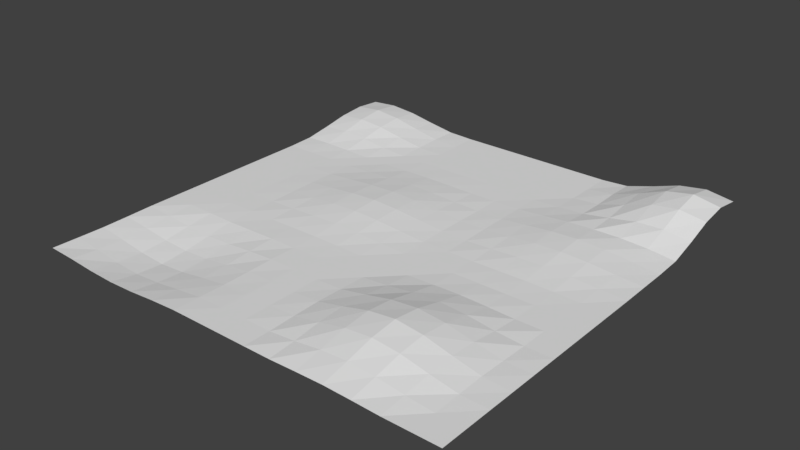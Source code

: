 # Source: theground.blend  (saved by Blender 2.78.0; exported with 4.5.12 LTS)
import bpy
from mathutils import Matrix  # noqa: F401  (used for matrix-valued properties, if any)

bpy.ops.wm.read_factory_settings(use_empty=True)
scene = bpy.context.scene
scene.name = 'Scene'

# ---- collections
col_collection_1 = bpy.data.collections.new('Collection 1'); scene.collection.children.link(col_collection_1)

# ---- world
world_world = bpy.data.worlds.new('World'); scene.world = world_world
world_world.color = (0.05088, 0.05088, 0.05088)
world_world.use_sun_shadow = False
world_world.sun_shadow_jitter_overblur = 0.0
world_world.cycles.sampling_method = 'MANUAL'

# ---- meshes
me_plane = bpy.data.meshes.new('Plane')
me_plane.from_pydata([(-1.0, -1.0, -5.347e-05), (1.0, -1.0, 0.0), (-1.0, 1.0, 0.04585), (1.0, 1.0, 0.08423), (-1.0, 0.0, 0.0), (0.0, -1.0, 0.0), (1.0, 0.0, 0.0), (0.0, 1.0, 0.0), (0.0, 0.0, 0.01024), (-1.0, -0.5, -5.347e-05), (0.5, -1.0, 0.007223), (1.0, 0.5, 0.008397), (-0.5, 1.0, 0.003643), (-1.0, 0.5, 0.003643), (-0.5, -1.0, -0.01643), (1.0, -0.5, 0.0), (0.5, 1.0, 0.006693), (0.0, 0.5, 3.333e-05), (0.0, -0.5, 0.0), (-0.5, 0.0, 0.01024), (0.5, 0.0, 0.001705), (0.5, -0.5, 0.06631), (-0.5, -0.5, -0.01643), (-0.5, 0.5, 3.333e-05), (0.5, 0.5, 0.02145), (-1.0, -0.75, -0.004305), (0.75, -1.0, 8.971e-05), (1.0, 0.75, 0.08423), (-0.75, 1.0, 0.04585), (-1.0, 0.25, 0.0), (-0.25, -1.0, -5.347e-05), (1.0, -0.25, 0.0), (0.25, 1.0, 0.0), (0.0, 0.75, 0.0), (0.0, -0.25, 3.333e-05), (-0.75, 0.0, 0.0), (0.25, 0.0, 0.0), (-1.0, -0.25, 0.0), (0.25, -1.0, 8.971e-05), (1.0, 0.25, 0.001705), (-0.25, 1.0, 0.0), (-1.0, 0.75, 0.04585), (-0.75, -1.0, -0.01643), (1.0, -0.75, 0.0), (0.75, 1.0, 0.08423), (0.0, 0.25, 0.01024), (0.0, -0.75, 0.0), (-0.25, 0.0, 0.02464), (0.75, 0.0, 0.001705), (0.5, -0.25, 0.007223), (0.5, -0.75, 0.06631), (0.25, -0.5, 0.02757), (0.75, -0.5, 0.02757), (-0.5, -0.25, 3.333e-05), (-0.5, -0.75, -0.03952), (-0.75, -0.5, -0.01643), (-0.25, -0.5, -5.347e-05), (-0.5, 0.75, 0.003643), (-0.5, 0.25, 0.01024), (-0.75, 0.5, 0.003643), (-0.25, 0.5, 0.002684), (0.5, 0.75, 0.008397), (0.5, 0.25, 0.02145), (0.25, 0.5, 0.001705), (0.75, 0.5, 0.02803), (0.75, 0.25, 0.02145), (0.25, 0.25, 0.001705), (0.25, 0.75, 0.0), (-0.25, 0.25, 0.02464), (-0.75, 0.25, 0.0), (-0.75, 0.75, 0.04585), (-0.25, -0.75, -0.004305), (-0.75, -0.75, -0.03952), (-0.75, -0.25, 0.0), (0.75, -0.75, 0.02757), (0.25, -0.75, 0.02757), (0.25, -0.25, 8.971e-05), (0.75, -0.25, 8.971e-05), (-0.25, -0.25, 0.002684), (-0.25, 0.75, 0.0), (0.75, 0.75, 0.08593), (-1.0, -0.875, -0.002571), (0.875, -1.0, 0.0), (1.0, 0.875, 0.1029), (-0.875, 1.0, 0.056), (-1.0, 0.125, 0.0), (-0.125, -1.0, 0.0), (1.0, -0.125, 0.0), (0.125, 1.0, 0.0), (0.0, 0.875, 0.0), (0.0, -0.125, 0.004068), (-0.875, 0.0, 0.0), (0.125, 0.0, 0.001603), (-1.0, -0.375, 0.0), (0.375, -1.0, 0.004314), (1.0, 0.375, 0.002854), (-0.375, 1.0, 0.0), (-1.0, 0.625, 0.02328), (-0.625, -1.0, -0.02097), (1.0, -0.625, 0.0), (0.625, 1.0, 0.04278), (0.0, 0.375, 0.004068), (0.0, -0.625, 0.0), (-0.375, 0.0, 0.02017), (0.625, 0.0, 0.002854), (0.5, -0.125, 0.0), (0.5, -0.625, 0.08103), (0.125, -0.5, 0.004314), (0.625, -0.5, 0.05429), (-0.5, -0.125, 0.004068), (-0.5, -0.625, -0.03235), (-0.875, -0.5, -0.006525), (-0.375, -0.5, -0.006525), (-0.5, 0.875, 0.0061), (-0.5, 0.375, 0.004068), (-0.875, 0.5, 0.0061), (-0.375, 0.5, 0.001603), (0.5, 0.875, 0.01121), (0.5, 0.375, 0.0262), (0.125, 0.5, 0.0), (0.625, 0.5, 0.02632), (-1.0, -0.625, -0.002571), (0.625, -1.0, 0.004314), (1.0, 0.625, 0.04281), (-0.625, 1.0, 0.02328), (-1.0, 0.375, 0.0), (-0.375, -1.0, -0.006525), (1.0, -0.375, 0.0), (0.375, 1.0, 0.0), (0.0, 0.625, 0.0), (0.0, -0.375, 0.0), (-0.625, 0.0, 0.001603), (0.375, 0.0, 3.545e-05), (-1.0, -0.125, 0.0), (0.125, -1.0, 0.0), (1.0, 0.125, 3.545e-05), (-0.125, 1.0, 0.0), (-1.0, 0.875, 0.056), (-0.875, -1.0, -0.006525), (1.0, -0.875, 0.0), (0.875, 1.0, 0.1029), (0.0, 0.125, 0.01307), (0.0, -0.875, 0.0), (-0.125, 0.0, 0.02017), (0.875, 0.0, 3.545e-05), (0.5, -0.375, 0.03518), (0.5, -0.875, 0.03518), (0.375, -0.5, 0.05429), (0.875, -0.5, 0.004314), (-0.5, -0.375, -0.002571), (-0.5, -0.875, -0.03235), (-0.625, -0.5, -0.02097), (-0.125, -0.5, 0.0), (-0.5, 0.625, 7.576e-05), (-0.5, 0.125, 0.01307), (-0.625, 0.5, 7.576e-05), (-0.125, 0.5, 0.001603), (0.5, 0.625, 0.01103), (0.5, 0.125, 0.0109), (0.375, 0.5, 0.0109), (0.875, 0.5, 0.02206), (0.75, 0.375, 0.0262), (0.75, 0.125, 0.0109), (0.625, 0.25, 0.0262), (0.875, 0.25, 0.0109), (0.25, 0.375, 0.002854), (0.25, 0.125, 3.545e-05), (0.125, 0.25, 0.001603), (0.375, 0.25, 0.0109), (0.25, 0.875, 0.0), (0.25, 0.625, 3.545e-05), (0.125, 0.75, 0.0), (0.375, 0.75, 3.545e-05), (-0.25, 0.375, 0.01307), (-0.25, 0.125, 0.03011), (-0.375, 0.25, 0.02017), (-0.125, 0.25, 0.02017), (-0.75, 0.375, 0.0), (-0.75, 0.125, 0.0), (-0.875, 0.25, 0.0), (-0.625, 0.25, 0.001603), (-0.75, 0.875, 0.056), (-0.75, 0.625, 0.02328), (-0.875, 0.75, 0.056), (-0.625, 0.75, 0.02328), (-0.25, -0.625, -0.002571), (-0.25, -0.875, -0.002571), (-0.375, -0.75, -0.02097), (-0.125, -0.75, 0.0), (-0.75, -0.625, -0.03235), (-0.75, -0.875, -0.03235), (-0.875, -0.75, -0.02097), (-0.625, -0.75, -0.04829), (-0.75, -0.125, 0.0), (-0.75, -0.375, -0.002571), (-0.875, -0.25, 0.0), (-0.625, -0.25, 0.0), (0.75, -0.625, 0.03518), (0.75, -0.875, 0.01095), (0.625, -0.75, 0.05429), (0.875, -0.75, 0.004314), (0.25, -0.625, 0.03518), (0.25, -0.875, 0.01095), (0.125, -0.75, 0.004314), (0.375, -0.75, 0.05429), (0.25, -0.125, 0.0), (0.25, -0.375, 0.01095), (0.125, -0.25, 0.0), (0.375, -0.25, 0.004314), (0.75, -0.125, 0.0), (0.75, -0.375, 0.01095), (0.625, -0.25, 0.004314), (0.875, -0.25, 0.0), (-0.25, -0.125, 0.01307), (-0.25, -0.375, 0.0), (-0.375, -0.25, 0.001603), (-0.125, -0.25, 0.001603), (-0.25, 0.875, 0.0), (-0.25, 0.625, 0.0), (-0.375, 0.75, 0.0), (-0.125, 0.75, 0.0), (0.75, 0.875, 0.1029), (0.75, 0.625, 0.05359), (0.625, 0.75, 0.04563), (0.875, 0.75, 0.1029), (0.875, 0.625, 0.0589), (0.625, 0.625, 0.03081), (0.625, 0.875, 0.05459), (-0.125, 0.625, 0.0), (-0.375, 0.625, 0.0), (-0.375, 0.875, 0.0), (-0.125, -0.375, 0.0), (-0.375, -0.375, -5.347e-05), (-0.375, -0.125, 0.01024), (0.875, -0.375, 8.971e-05), (0.625, -0.375, 0.02757), (0.625, -0.125, 0.0), (0.375, -0.375, 0.02757), (0.125, -0.375, 8.971e-05), (0.125, -0.125, 3.333e-05), (0.375, -0.875, 0.02757), (0.125, -0.875, 8.971e-05), (0.125, -0.625, 0.007223), (0.875, -0.875, 8.971e-05), (0.625, -0.875, 0.02757), (0.625, -0.625, 0.06631), (-0.625, -0.375, -0.004305), (-0.875, -0.375, -5.347e-05), (-0.875, -0.125, 0.0), (-0.625, -0.875, -0.03952), (-0.875, -0.875, -0.01643), (-0.875, -0.625, -0.01643), (-0.125, -0.875, 0.0), (-0.375, -0.875, -0.01643), (-0.375, -0.625, -0.01643), (-0.625, 0.625, 0.009246), (-0.875, 0.625, 0.02971), (-0.875, 0.875, 0.06843), (-0.625, 0.125, 0.002684), (-0.875, 0.125, 0.0), (-0.875, 0.375, 0.0), (-0.125, 0.125, 0.02464), (-0.375, 0.125, 0.02464), (-0.375, 0.375, 0.01024), (0.375, 0.625, 0.004327), (0.125, 0.625, 0.0), (0.125, 0.875, 0.0), (0.375, 0.125, 0.004327), (0.125, 0.125, 0.002684), (0.125, 0.375, 3.333e-05), (0.875, 0.125, 0.004327), (0.625, 0.125, 0.0139), (0.625, 0.375, 0.03202), (0.875, 0.375, 0.0139), (0.375, 0.375, 0.0139), (0.375, 0.875, 0.0), (-0.125, 0.375, 0.01024), (-0.625, 0.375, 3.333e-05), (-0.625, 0.875, 0.02971), (-0.125, -0.625, 0.0), (-0.625, -0.625, -0.03952), (-0.625, -0.125, 3.333e-05), (0.875, -0.625, 0.007223), (0.375, -0.625, 0.06631), (0.375, -0.125, 0.0), (0.875, -0.125, 0.0), (-0.125, -0.125, 0.01024), (-0.125, 0.875, 0.0), (0.875, 0.875, 0.1257)], [], [(288, 83, 3, 140), (287, 89, 7, 136), (286, 90, 8, 143), (285, 87, 6, 144), (284, 105, 20, 132), (283, 106, 21, 147), (282, 99, 15, 148), (281, 109, 19, 131), (280, 110, 22, 151), (279, 102, 18, 152), (278, 113, 12, 124), (277, 114, 23, 155), (276, 101, 17, 156), (275, 117, 16, 128), (274, 118, 24, 159), (273, 95, 11, 160), (272, 161, 64, 120), (271, 162, 65, 163), (270, 135, 39, 164), (269, 165, 63, 119), (268, 166, 66, 167), (267, 158, 62, 168), (266, 169, 32, 88), (265, 170, 67, 171), (264, 157, 61, 172), (263, 173, 60, 116), (262, 174, 68, 175), (261, 141, 45, 176), (260, 177, 59, 115), (259, 178, 69, 179), (258, 154, 58, 180), (257, 181, 28, 84), (256, 182, 70, 183), (255, 153, 57, 184), (254, 185, 56, 112), (253, 186, 71, 187), (252, 142, 46, 188), (251, 189, 55, 111), (250, 190, 72, 191), (249, 150, 54, 192), (248, 193, 35, 91), (247, 194, 73, 195), (246, 149, 53, 196), (245, 197, 52, 108), (244, 198, 74, 199), (243, 139, 43, 200), (242, 201, 51, 107), (241, 202, 75, 203), (240, 146, 50, 204), (239, 205, 36, 92), (238, 206, 76, 207), (237, 145, 49, 208), (236, 209, 48, 104), (235, 210, 77, 211), (234, 127, 31, 212), (233, 213, 47, 103), (232, 214, 78, 215), (231, 130, 34, 216), (230, 217, 40, 96), (229, 218, 79, 219), (228, 129, 33, 220), (227, 221, 44, 100), (226, 222, 80, 223), (225, 123, 27, 224), (222, 225, 224, 80), (64, 160, 225, 222), (160, 11, 123, 225), (157, 226, 223, 61), (24, 120, 226, 157), (120, 64, 222, 226), (117, 227, 100, 16), (61, 223, 227, 117), (223, 80, 221, 227), (218, 228, 220, 79), (60, 156, 228, 218), (156, 17, 129, 228), (153, 229, 219, 57), (23, 116, 229, 153), (116, 60, 218, 229), (113, 230, 96, 12), (57, 219, 230, 113), (219, 79, 217, 230), (214, 231, 216, 78), (56, 152, 231, 214), (152, 18, 130, 231), (149, 232, 215, 53), (22, 112, 232, 149), (112, 56, 214, 232), (109, 233, 103, 19), (53, 215, 233, 109), (215, 78, 213, 233), (210, 234, 212, 77), (52, 148, 234, 210), (148, 15, 127, 234), (145, 235, 211, 49), (21, 108, 235, 145), (108, 52, 210, 235), (105, 236, 104, 20), (49, 211, 236, 105), (211, 77, 209, 236), (206, 237, 208, 76), (51, 147, 237, 206), (147, 21, 145, 237), (130, 238, 207, 34), (18, 107, 238, 130), (107, 51, 206, 238), (90, 239, 92, 8), (34, 207, 239, 90), (207, 76, 205, 239), (202, 240, 204, 75), (38, 94, 240, 202), (94, 10, 146, 240), (142, 241, 203, 46), (5, 134, 241, 142), (134, 38, 202, 241), (102, 242, 107, 18), (46, 203, 242, 102), (203, 75, 201, 242), (198, 243, 200, 74), (26, 82, 243, 198), (82, 1, 139, 243), (146, 244, 199, 50), (10, 122, 244, 146), (122, 26, 198, 244), (106, 245, 108, 21), (50, 199, 245, 106), (199, 74, 197, 245), (194, 246, 196, 73), (55, 151, 246, 194), (151, 22, 149, 246), (93, 247, 195, 37), (9, 111, 247, 93), (111, 55, 194, 247), (133, 248, 91, 4), (37, 195, 248, 133), (195, 73, 193, 248), (190, 249, 192, 72), (42, 98, 249, 190), (98, 14, 150, 249), (81, 250, 191, 25), (0, 138, 250, 81), (138, 42, 190, 250), (121, 251, 111, 9), (25, 191, 251, 121), (191, 72, 189, 251), (186, 252, 188, 71), (30, 86, 252, 186), (86, 5, 142, 252), (150, 253, 187, 54), (14, 126, 253, 150), (126, 30, 186, 253), (110, 254, 112, 22), (54, 187, 254, 110), (187, 71, 185, 254), (182, 255, 184, 70), (59, 155, 255, 182), (155, 23, 153, 255), (97, 256, 183, 41), (13, 115, 256, 97), (115, 59, 182, 256), (137, 257, 84, 2), (41, 183, 257, 137), (183, 70, 181, 257), (178, 258, 180, 69), (35, 131, 258, 178), (131, 19, 154, 258), (85, 259, 179, 29), (4, 91, 259, 85), (91, 35, 178, 259), (125, 260, 115, 13), (29, 179, 260, 125), (179, 69, 177, 260), (174, 261, 176, 68), (47, 143, 261, 174), (143, 8, 141, 261), (154, 262, 175, 58), (19, 103, 262, 154), (103, 47, 174, 262), (114, 263, 116, 23), (58, 175, 263, 114), (175, 68, 173, 263), (170, 264, 172, 67), (63, 159, 264, 170), (159, 24, 157, 264), (129, 265, 171, 33), (17, 119, 265, 129), (119, 63, 170, 265), (89, 266, 88, 7), (33, 171, 266, 89), (171, 67, 169, 266), (166, 267, 168, 66), (36, 132, 267, 166), (132, 20, 158, 267), (141, 268, 167, 45), (8, 92, 268, 141), (92, 36, 166, 268), (101, 269, 119, 17), (45, 167, 269, 101), (167, 66, 165, 269), (162, 270, 164, 65), (48, 144, 270, 162), (144, 6, 135, 270), (158, 271, 163, 62), (20, 104, 271, 158), (104, 48, 162, 271), (118, 272, 120, 24), (62, 163, 272, 118), (163, 65, 161, 272), (161, 273, 160, 64), (65, 164, 273, 161), (164, 39, 95, 273), (165, 274, 159, 63), (66, 168, 274, 165), (168, 62, 118, 274), (169, 275, 128, 32), (67, 172, 275, 169), (172, 61, 117, 275), (173, 276, 156, 60), (68, 176, 276, 173), (176, 45, 101, 276), (177, 277, 155, 59), (69, 180, 277, 177), (180, 58, 114, 277), (181, 278, 124, 28), (70, 184, 278, 181), (184, 57, 113, 278), (185, 279, 152, 56), (71, 188, 279, 185), (188, 46, 102, 279), (189, 280, 151, 55), (72, 192, 280, 189), (192, 54, 110, 280), (193, 281, 131, 35), (73, 196, 281, 193), (196, 53, 109, 281), (197, 282, 148, 52), (74, 200, 282, 197), (200, 43, 99, 282), (201, 283, 147, 51), (75, 204, 283, 201), (204, 50, 106, 283), (205, 284, 132, 36), (76, 208, 284, 205), (208, 49, 105, 284), (209, 285, 144, 48), (77, 212, 285, 209), (212, 31, 87, 285), (213, 286, 143, 47), (78, 216, 286, 213), (216, 34, 90, 286), (217, 287, 136, 40), (79, 220, 287, 217), (220, 33, 89, 287), (221, 288, 140, 44), (80, 224, 288, 221), (224, 27, 83, 288)])
_uv = me_plane.uv_layers.new(name='UVMap')
_uv.uv.foreach_set('vector', [0.06239, 0.06233, 0.0, 0.06246, 7.18e-05, 0.0001067, 0.06248, 0.0, 0.5627, 0.063, 0.5002, 0.06301, 0.5002, 0.0005462, 0.5627, 0.0005428, 0.5626, 0.5626, 0.5002, 0.5627, 0.5001, 0.5002, 0.5626, 0.5001, 0.06285, 0.5627, 0.0003717, 0.5627, 0.0003735, 0.5003, 0.06285, 0.5002, 0.3128, 0.5627, 0.2503, 0.5627, 0.2503, 0.5002, 0.3128, 0.5002, 0.3125, 0.8122, 0.25, 0.8121, 0.25, 0.7497, 0.3125, 0.7498, 0.06281, 0.8125, 0.0003644, 0.8125, 0.0003663, 0.7501, 0.06283, 0.7501, 0.8126, 0.5627, 0.7501, 0.5626, 0.7501, 0.5002, 0.8126, 0.5002, 0.8127, 0.8127, 0.7502, 0.8127, 0.7501, 0.7501, 0.8126, 0.7502, 0.5627, 0.8125, 0.5002, 0.8125, 0.5002, 0.7501, 0.5627, 0.7501, 0.8125, 0.06282, 0.7501, 0.06296, 0.7501, 0.0005125, 0.8125, 0.0004002, 0.8126, 0.3128, 0.7501, 0.3128, 0.7501, 0.2504, 0.8126, 0.2504, 0.5626, 0.3128, 0.5002, 0.3128, 0.5002, 0.2504, 0.5627, 0.2504, 0.3128, 0.06302, 0.2502, 0.06296, 0.2503, 0.0005227, 0.3128, 0.0005564, 0.3127, 0.3128, 0.2502, 0.3127, 0.2502, 0.2503, 0.3127, 0.2503, 0.0628, 0.3128, 0.0003683, 0.3129, 0.0003492, 0.2504, 0.06277, 0.2503, 0.1877, 0.3127, 0.1252, 0.3127, 0.1252, 0.2502, 0.1877, 0.2503, 0.1878, 0.4377, 0.1253, 0.4377, 0.1252, 0.3752, 0.1877, 0.3752, 0.06284, 0.4378, 0.0003752, 0.4378, 0.0003707, 0.3753, 0.06281, 0.3753, 0.4377, 0.3128, 0.3752, 0.3128, 0.3752, 0.2504, 0.4377, 0.2504, 0.4377, 0.4378, 0.3752, 0.4378, 0.3752, 0.3753, 0.4377, 0.3753, 0.3127, 0.4378, 0.2502, 0.4377, 0.2502, 0.3752, 0.3127, 0.3753, 0.4377, 0.06301, 0.3752, 0.06301, 0.3752, 0.000553, 0.4377, 0.0005496, 0.4377, 0.1879, 0.3752, 0.1879, 0.3752, 0.1255, 0.4377, 0.1255, 0.3127, 0.1879, 0.2502, 0.1879, 0.2503, 0.1254, 0.3128, 0.1255, 0.6876, 0.3128, 0.6251, 0.3128, 0.6251, 0.2504, 0.6876, 0.2504, 0.6875, 0.4376, 0.625, 0.4376, 0.625, 0.3752, 0.6875, 0.3752, 0.5626, 0.4376, 0.5001, 0.4377, 0.5001, 0.3752, 0.5626, 0.3752, 0.9375, 0.3128, 0.875, 0.3128, 0.875, 0.2503, 0.9375, 0.2503, 0.9375, 0.4377, 0.875, 0.4377, 0.875, 0.3753, 0.9375, 0.3753, 0.8126, 0.4377, 0.75, 0.4377, 0.7501, 0.3752, 0.8126, 0.3753, 0.9373, 0.0626, 0.8748, 0.06268, 0.8749, 0.0002719, 0.9373, 0.0002123, 0.9374, 0.1877, 0.875, 0.1878, 0.8749, 0.1252, 0.9373, 0.1251, 0.8125, 0.1879, 0.7501, 0.1879, 0.7501, 0.1254, 0.8125, 0.1253, 0.6877, 0.8126, 0.6251, 0.8125, 0.6251, 0.7501, 0.6876, 0.7501, 0.6877, 0.9375, 0.6251, 0.9374, 0.6251, 0.875, 0.6877, 0.8751, 0.5626, 0.9374, 0.5002, 0.9374, 0.5002, 0.875, 0.5626, 0.875, 0.9376, 0.8126, 0.8752, 0.8127, 0.8751, 0.7501, 0.9375, 0.7501, 0.9376, 0.9375, 0.8752, 0.9376, 0.8752, 0.8752, 0.9376, 0.8751, 0.8127, 0.9376, 0.7502, 0.9376, 0.7502, 0.8752, 0.8127, 0.8752, 0.9375, 0.5627, 0.875, 0.5627, 0.875, 0.5002, 0.9375, 0.5002, 0.9375, 0.6876, 0.875, 0.6876, 0.875, 0.6251, 0.9375, 0.6251, 0.8126, 0.6876, 0.7501, 0.6876, 0.7501, 0.6251, 0.8126, 0.6251, 0.1875, 0.8122, 0.1252, 0.8123, 0.1252, 0.7499, 0.1876, 0.7498, 0.1877, 0.9373, 0.1253, 0.9374, 0.1252, 0.8748, 0.1876, 0.8747, 0.06284, 0.9375, 0.0003607, 0.9375, 0.0003626, 0.875, 0.06282, 0.875, 0.4377, 0.8125, 0.3751, 0.8123, 0.3751, 0.7499, 0.4377, 0.75, 0.4377, 0.9374, 0.3752, 0.9374, 0.3751, 0.8748, 0.4377, 0.875, 0.3126, 0.9373, 0.2501, 0.9373, 0.25, 0.8746, 0.3125, 0.8747, 0.4377, 0.5627, 0.3752, 0.5627, 0.3752, 0.5002, 0.4377, 0.5002, 0.4377, 0.6876, 0.3752, 0.6875, 0.3752, 0.6251, 0.4377, 0.6251, 0.3126, 0.6875, 0.2501, 0.6874, 0.2502, 0.6251, 0.3127, 0.6251, 0.1878, 0.5627, 0.1253, 0.5627, 0.1253, 0.5002, 0.1878, 0.5002, 0.1877, 0.6875, 0.1253, 0.6876, 0.1253, 0.6252, 0.1878, 0.6251, 0.06284, 0.6876, 0.0003681, 0.6876, 0.0003699, 0.6252, 0.06285, 0.6252, 0.6876, 0.5626, 0.6251, 0.5626, 0.625, 0.5001, 0.6875, 0.5001, 0.6876, 0.6876, 0.6251, 0.6876, 0.6251, 0.6251, 0.6876, 0.6251, 0.5627, 0.6876, 0.5002, 0.6876, 0.5002, 0.6251, 0.5627, 0.6251, 0.6876, 0.063, 0.6251, 0.063, 0.6252, 0.0005395, 0.6876, 0.000536, 0.6876, 0.1879, 0.6251, 0.1879, 0.6251, 0.1255, 0.6876, 0.1255, 0.5627, 0.1879, 0.5002, 0.1879, 0.5002, 0.1255, 0.5627, 0.1255, 0.1876, 0.06272, 0.125, 0.06246, 0.125, 0.0001001, 0.1877, 0.0003262, 0.1877, 0.1878, 0.1251, 0.1876, 0.125, 0.125, 0.1876, 0.1252, 0.06264, 0.1876, 0.0002219, 0.1877, 6.816e-05, 0.125, 0.06247, 0.1249, 0.1251, 0.1876, 0.06264, 0.1876, 0.06247, 0.1249, 0.125, 0.125, 0.1252, 0.2502, 0.06277, 0.2503, 0.06264, 0.1876, 0.1251, 0.1876, 0.06277, 0.2503, 0.0003492, 0.2504, 0.0002219, 0.1877, 0.06264, 0.1876, 0.2502, 0.1879, 0.1877, 0.1878, 0.1876, 0.1252, 0.2503, 0.1254, 0.2502, 0.2503, 0.1877, 0.2503, 0.1877, 0.1878, 0.2502, 0.1879, 0.1877, 0.2503, 0.1252, 0.2502, 0.1251, 0.1876, 0.1877, 0.1878, 0.2502, 0.06296, 0.1876, 0.06272, 0.1877, 0.0003262, 0.2503, 0.0005227, 0.2503, 0.1254, 0.1876, 0.1252, 0.1876, 0.06272, 0.2502, 0.06296, 0.1876, 0.1252, 0.125, 0.125, 0.125, 0.06246, 0.1876, 0.06272, 0.6251, 0.1879, 0.5627, 0.1879, 0.5627, 0.1255, 0.6251, 0.1255, 0.6251, 0.2504, 0.5627, 0.2504, 0.5627, 0.1879, 0.6251, 0.1879, 0.5627, 0.2504, 0.5002, 0.2504, 0.5002, 0.1879, 0.5627, 0.1879, 0.7501, 0.1879, 0.6876, 0.1879, 0.6876, 0.1255, 0.7501, 0.1254, 0.7501, 0.2504, 0.6876, 0.2504, 0.6876, 0.1879, 0.7501, 0.1879, 0.6876, 0.2504, 0.6251, 0.2504, 0.6251, 0.1879, 0.6876, 0.1879, 0.7501, 0.06296, 0.6876, 0.063, 0.6876, 0.000536, 0.7501, 0.0005125, 0.7501, 0.1254, 0.6876, 0.1255, 0.6876, 0.063, 0.7501, 0.06296, 0.6876, 0.1255, 0.6251, 0.1255, 0.6251, 0.063, 0.6876, 0.063, 0.6251, 0.6876, 0.5627, 0.6876, 0.5627, 0.6251, 0.6251, 0.6251, 0.6251, 0.7501, 0.5627, 0.7501, 0.5627, 0.6876, 0.6251, 0.6876, 0.5627, 0.7501, 0.5002, 0.7501, 0.5002, 0.6876, 0.5627, 0.6876, 0.7501, 0.6876, 0.6876, 0.6876, 0.6876, 0.6251, 0.7501, 0.6251, 0.7501, 0.7501, 0.6876, 0.7501, 0.6876, 0.6876, 0.7501, 0.6876, 0.6876, 0.7501, 0.6251, 0.7501, 0.6251, 0.6876, 0.6876, 0.6876, 0.7501, 0.5626, 0.6876, 0.5626, 0.6875, 0.5001, 0.7501, 0.5002, 0.7501, 0.6251, 0.6876, 0.6251, 0.6876, 0.5626, 0.7501, 0.5626, 0.6876, 0.6251, 0.6251, 0.6251, 0.6251, 0.5626, 0.6876, 0.5626, 0.1253, 0.6876, 0.06284, 0.6876, 0.06285, 0.6252, 0.1253, 0.6252, 0.1252, 0.7499, 0.06283, 0.7501, 0.06284, 0.6876, 0.1253, 0.6876, 0.06283, 0.7501, 0.0003663, 0.7501, 0.0003681, 0.6876, 0.06284, 0.6876, 0.2501, 0.6874, 0.1877, 0.6875, 0.1878, 0.6251, 0.2502, 0.6251, 0.25, 0.7497, 0.1876, 0.7498, 0.1877, 0.6875, 0.2501, 0.6874, 0.1876, 0.7498, 0.1252, 0.7499, 0.1253, 0.6876, 0.1877, 0.6875, 0.2503, 0.5627, 0.1878, 0.5627, 0.1878, 0.5002, 0.2503, 0.5002, 0.2502, 0.6251, 0.1878, 0.6251, 0.1878, 0.5627, 0.2503, 0.5627, 0.1878, 0.6251, 0.1253, 0.6252, 0.1253, 0.5627, 0.1878, 0.5627, 0.3752, 0.6875, 0.3126, 0.6875, 0.3127, 0.6251, 0.3752, 0.6251, 0.3751, 0.7499, 0.3125, 0.7498, 0.3126, 0.6875, 0.3752, 0.6875, 0.3125, 0.7498, 0.25, 0.7497, 0.2501, 0.6874, 0.3126, 0.6875, 0.5002, 0.6876, 0.4377, 0.6876, 0.4377, 0.6251, 0.5002, 0.6251, 0.5002, 0.7501, 0.4377, 0.75, 0.4377, 0.6876, 0.5002, 0.6876, 0.4377, 0.75, 0.3751, 0.7499, 0.3752, 0.6875, 0.4377, 0.6876, 0.5002, 0.5627, 0.4377, 0.5627, 0.4377, 0.5002, 0.5001, 0.5002, 0.5002, 0.6251, 0.4377, 0.6251, 0.4377, 0.5627, 0.5002, 0.5627, 0.4377, 0.6251, 0.3752, 0.6251, 0.3752, 0.5627, 0.4377, 0.5627, 0.3752, 0.9374, 0.3126, 0.9373, 0.3125, 0.8747, 0.3751, 0.8748, 0.3752, 0.9999, 0.3127, 0.9999, 0.3126, 0.9373, 0.3752, 0.9374, 0.3127, 0.9999, 0.2502, 0.9999, 0.2501, 0.9373, 0.3126, 0.9373, 0.5002, 0.9374, 0.4377, 0.9374, 0.4377, 0.875, 0.5002, 0.875, 0.5002, 0.9999, 0.4377, 0.9999, 0.4377, 0.9374, 0.5002, 0.9374, 0.4377, 0.9999, 0.3752, 0.9999, 0.3752, 0.9374, 0.4377, 0.9374, 0.5002, 0.8125, 0.4377, 0.8125, 0.4377, 0.75, 0.5002, 0.7501, 0.5002, 0.875, 0.4377, 0.875, 0.4377, 0.8125, 0.5002, 0.8125, 0.4377, 0.875, 0.3751, 0.8748, 0.3751, 0.8123, 0.4377, 0.8125, 0.1253, 0.9374, 0.06284, 0.9375, 0.06282, 0.875, 0.1252, 0.8748, 0.1253, 0.9999, 0.06284, 0.9999, 0.06284, 0.9375, 0.1253, 0.9374, 0.06284, 0.9999, 0.000359, 0.9999, 0.0003607, 0.9375, 0.06284, 0.9375, 0.2501, 0.9373, 0.1877, 0.9373, 0.1876, 0.8747, 0.25, 0.8746, 0.2502, 0.9999, 0.1878, 0.9999, 0.1877, 0.9373, 0.2501, 0.9373, 0.1878, 0.9999, 0.1253, 0.9999, 0.1253, 0.9374, 0.1877, 0.9373, 0.25, 0.8121, 0.1875, 0.8122, 0.1876, 0.7498, 0.25, 0.7497, 0.25, 0.8746, 0.1876, 0.8747, 0.1875, 0.8122, 0.25, 0.8121, 0.1876, 0.8747, 0.1252, 0.8748, 0.1252, 0.8123, 0.1875, 0.8122, 0.875, 0.6876, 0.8126, 0.6876, 0.8126, 0.6251, 0.875, 0.6251, 0.8751, 0.7501, 0.8126, 0.7502, 0.8126, 0.6876, 0.875, 0.6876, 0.8126, 0.7502, 0.7501, 0.7501, 0.7501, 0.6876, 0.8126, 0.6876, 1.0, 0.6876, 0.9375, 0.6876, 0.9375, 0.6251, 1.0, 0.6251, 1.0, 0.75, 0.9375, 0.7501, 0.9375, 0.6876, 1.0, 0.6876, 0.9375, 0.7501, 0.8751, 0.7501, 0.875, 0.6876, 0.9375, 0.6876, 1.0, 0.5627, 0.9375, 0.5627, 0.9375, 0.5002, 1.0, 0.5002, 1.0, 0.6251, 0.9375, 0.6251, 0.9375, 0.5627, 1.0, 0.5627, 0.9375, 0.6251, 0.875, 0.6251, 0.875, 0.5627, 0.9375, 0.5627, 0.8752, 0.9376, 0.8127, 0.9376, 0.8127, 0.8752, 0.8752, 0.8752, 0.8751, 1.0, 0.8126, 1.0, 0.8127, 0.9376, 0.8752, 0.9376, 0.8126, 1.0, 0.7501, 1.0, 0.7502, 0.9376, 0.8127, 0.9376, 1.0, 0.9374, 0.9376, 0.9375, 0.9376, 0.8751, 1.0, 0.875, 1.0, 0.9999, 0.9375, 0.9999, 0.9376, 0.9375, 1.0, 0.9374, 0.9375, 0.9999, 0.8751, 1.0, 0.8752, 0.9376, 0.9376, 0.9375, 1.0, 0.8125, 0.9376, 0.8126, 0.9375, 0.7501, 1.0, 0.75, 1.0, 0.875, 0.9376, 0.8751, 0.9376, 0.8126, 1.0, 0.8125, 0.9376, 0.8751, 0.8752, 0.8752, 0.8752, 0.8127, 0.9376, 0.8126, 0.6251, 0.9374, 0.5626, 0.9374, 0.5626, 0.875, 0.6251, 0.875, 0.6251, 0.9999, 0.5626, 0.9999, 0.5626, 0.9374, 0.6251, 0.9374, 0.5626, 0.9999, 0.5002, 0.9999, 0.5002, 0.9374, 0.5626, 0.9374, 0.7502, 0.9376, 0.6877, 0.9375, 0.6877, 0.8751, 0.7502, 0.8752, 0.7501, 1.0, 0.6876, 0.9999, 0.6877, 0.9375, 0.7502, 0.9376, 0.6876, 0.9999, 0.6251, 0.9999, 0.6251, 0.9374, 0.6877, 0.9375, 0.7502, 0.8127, 0.6877, 0.8126, 0.6876, 0.7501, 0.7501, 0.7501, 0.7502, 0.8752, 0.6877, 0.8751, 0.6877, 0.8126, 0.7502, 0.8127, 0.6877, 0.8751, 0.6251, 0.875, 0.6251, 0.8125, 0.6877, 0.8126, 0.875, 0.1878, 0.8125, 0.1879, 0.8125, 0.1253, 0.8749, 0.1252, 0.875, 0.2503, 0.8126, 0.2504, 0.8125, 0.1879, 0.875, 0.1878, 0.8126, 0.2504, 0.7501, 0.2504, 0.7501, 0.1879, 0.8125, 0.1879, 0.9999, 0.1878, 0.9374, 0.1877, 0.9373, 0.1251, 0.9998, 0.1252, 1.0, 0.2503, 0.9375, 0.2503, 0.9374, 0.1877, 0.9999, 0.1878, 0.9375, 0.2503, 0.875, 0.2503, 0.875, 0.1878, 0.9374, 0.1877, 0.9998, 0.06267, 0.9373, 0.0626, 0.9373, 0.0002123, 0.9998, 0.0002652, 0.9998, 0.1252, 0.9373, 0.1251, 0.9373, 0.0626, 0.9998, 0.06267, 0.9373, 0.1251, 0.8749, 0.1252, 0.8748, 0.06268, 0.9373, 0.0626, 0.875, 0.4377, 0.8126, 0.4377, 0.8126, 0.3753, 0.875, 0.3753, 0.875, 0.5002, 0.8126, 0.5002, 0.8126, 0.4377, 0.875, 0.4377, 0.8126, 0.5002, 0.7501, 0.5002, 0.75, 0.4377, 0.8126, 0.4377, 1.0, 0.4377, 0.9375, 0.4377, 0.9375, 0.3753, 1.0, 0.3753, 1.0, 0.5002, 0.9375, 0.5002, 0.9375, 0.4377, 1.0, 0.4377, 0.9375, 0.5002, 0.875, 0.5002, 0.875, 0.4377, 0.9375, 0.4377, 1.0, 0.3128, 0.9375, 0.3128, 0.9375, 0.2503, 1.0, 0.2503, 1.0, 0.3753, 0.9375, 0.3753, 0.9375, 0.3128, 1.0, 0.3128, 0.9375, 0.3753, 0.875, 0.3753, 0.875, 0.3128, 0.9375, 0.3128, 0.625, 0.4376, 0.5626, 0.4376, 0.5626, 0.3752, 0.625, 0.3752, 0.625, 0.5001, 0.5626, 0.5001, 0.5626, 0.4376, 0.625, 0.4376, 0.5626, 0.5001, 0.5001, 0.5002, 0.5001, 0.4377, 0.5626, 0.4376, 0.75, 0.4377, 0.6875, 0.4376, 0.6875, 0.3752, 0.7501, 0.3752, 0.7501, 0.5002, 0.6875, 0.5001, 0.6875, 0.4376, 0.75, 0.4377, 0.6875, 0.5001, 0.625, 0.5001, 0.625, 0.4376, 0.6875, 0.4376, 0.7501, 0.3128, 0.6876, 0.3128, 0.6876, 0.2504, 0.7501, 0.2504, 0.7501, 0.3752, 0.6875, 0.3752, 0.6876, 0.3128, 0.7501, 0.3128, 0.6875, 0.3752, 0.625, 0.3752, 0.6251, 0.3128, 0.6876, 0.3128, 0.3752, 0.1879, 0.3127, 0.1879, 0.3128, 0.1255, 0.3752, 0.1255, 0.3752, 0.2504, 0.3127, 0.2503, 0.3127, 0.1879, 0.3752, 0.1879, 0.3127, 0.2503, 0.2502, 0.2503, 0.2502, 0.1879, 0.3127, 0.1879, 0.5002, 0.1879, 0.4377, 0.1879, 0.4377, 0.1255, 0.5002, 0.1255, 0.5002, 0.2504, 0.4377, 0.2504, 0.4377, 0.1879, 0.5002, 0.1879, 0.4377, 0.2504, 0.3752, 0.2504, 0.3752, 0.1879, 0.4377, 0.1879, 0.5002, 0.06301, 0.4377, 0.06301, 0.4377, 0.0005496, 0.5002, 0.0005462, 0.5002, 0.1255, 0.4377, 0.1255, 0.4377, 0.06301, 0.5002, 0.06301, 0.4377, 0.1255, 0.3752, 0.1255, 0.3752, 0.06301, 0.4377, 0.06301, 0.3752, 0.4378, 0.3127, 0.4378, 0.3127, 0.3753, 0.3752, 0.3753, 0.3752, 0.5002, 0.3128, 0.5002, 0.3127, 0.4378, 0.3752, 0.4378, 0.3128, 0.5002, 0.2503, 0.5002, 0.2502, 0.4377, 0.3127, 0.4378, 0.5001, 0.4377, 0.4377, 0.4378, 0.4377, 0.3753, 0.5001, 0.3752, 0.5001, 0.5002, 0.4377, 0.5002, 0.4377, 0.4378, 0.5001, 0.4377, 0.4377, 0.5002, 0.3752, 0.5002, 0.3752, 0.4378, 0.4377, 0.4378, 0.5002, 0.3128, 0.4377, 0.3128, 0.4377, 0.2504, 0.5002, 0.2504, 0.5001, 0.3752, 0.4377, 0.3753, 0.4377, 0.3128, 0.5002, 0.3128, 0.4377, 0.3753, 0.3752, 0.3753, 0.3752, 0.3128, 0.4377, 0.3128, 0.1253, 0.4377, 0.06284, 0.4378, 0.06281, 0.3753, 0.1252, 0.3752, 0.1253, 0.5002, 0.06285, 0.5002, 0.06284, 0.4378, 0.1253, 0.4377, 0.06285, 0.5002, 0.0003735, 0.5003, 0.0003752, 0.4378, 0.06284, 0.4378, 0.2502, 0.4377, 0.1878, 0.4377, 0.1877, 0.3752, 0.2502, 0.3752, 0.2503, 0.5002, 0.1878, 0.5002, 0.1878, 0.4377, 0.2502, 0.4377, 0.1878, 0.5002, 0.1253, 0.5002, 0.1253, 0.4377, 0.1878, 0.4377, 0.2502, 0.3127, 0.1877, 0.3127, 0.1877, 0.2503, 0.2502, 0.2503, 0.2502, 0.3752, 0.1877, 0.3752, 0.1877, 0.3127, 0.2502, 0.3127, 0.1877, 0.3752, 0.1252, 0.3752, 0.1252, 0.3127, 0.1877, 0.3127, 0.1252, 0.3127, 0.0628, 0.3128, 0.06277, 0.2503, 0.1252, 0.2502, 0.1252, 0.3752, 0.06281, 0.3753, 0.0628, 0.3128, 0.1252, 0.3127, 0.06281, 0.3753, 0.0003707, 0.3753, 0.0003683, 0.3129, 0.0628, 0.3128, 0.3752, 0.3128, 0.3127, 0.3128, 0.3127, 0.2503, 0.3752, 0.2504, 0.3752, 0.3753, 0.3127, 0.3753, 0.3127, 0.3128, 0.3752, 0.3128, 0.3127, 0.3753, 0.2502, 0.3752, 0.2502, 0.3127, 0.3127, 0.3128, 0.3752, 0.06301, 0.3128, 0.06302, 0.3128, 0.0005564, 0.3752, 0.000553, 0.3752, 0.1255, 0.3128, 0.1255, 0.3128, 0.06302, 0.3752, 0.06301, 0.3128, 0.1255, 0.2503, 0.1254, 0.2502, 0.06296, 0.3128, 0.06302, 0.6251, 0.3128, 0.5626, 0.3128, 0.5627, 0.2504, 0.6251, 0.2504, 0.625, 0.3752, 0.5626, 0.3752, 0.5626, 0.3128, 0.6251, 0.3128, 0.5626, 0.3752, 0.5001, 0.3752, 0.5002, 0.3128, 0.5626, 0.3128, 0.875, 0.3128, 0.8126, 0.3128, 0.8126, 0.2504, 0.875, 0.2503, 0.875, 0.3753, 0.8126, 0.3753, 0.8126, 0.3128, 0.875, 0.3128, 0.8126, 0.3753, 0.7501, 0.3752, 0.7501, 0.3128, 0.8126, 0.3128, 0.8748, 0.06268, 0.8125, 0.06282, 0.8125, 0.0004002, 0.8749, 0.0002719, 0.8749, 0.1252, 0.8125, 0.1253, 0.8125, 0.06282, 0.8748, 0.06268, 0.8125, 0.1253, 0.7501, 0.1254, 0.7501, 0.06296, 0.8125, 0.06282, 0.6251, 0.8125, 0.5627, 0.8125, 0.5627, 0.7501, 0.6251, 0.7501, 0.6251, 0.875, 0.5626, 0.875, 0.5627, 0.8125, 0.6251, 0.8125, 0.5626, 0.875, 0.5002, 0.875, 0.5002, 0.8125, 0.5627, 0.8125, 0.8752, 0.8127, 0.8127, 0.8127, 0.8126, 0.7502, 0.8751, 0.7501, 0.8752, 0.8752, 0.8127, 0.8752, 0.8127, 0.8127, 0.8752, 0.8127, 0.8127, 0.8752, 0.7502, 0.8752, 0.7502, 0.8127, 0.8127, 0.8127, 0.875, 0.5627, 0.8126, 0.5627, 0.8126, 0.5002, 0.875, 0.5002, 0.875, 0.6251, 0.8126, 0.6251, 0.8126, 0.5627, 0.875, 0.5627, 0.8126, 0.6251, 0.7501, 0.6251, 0.7501, 0.5626, 0.8126, 0.5627, 0.1252, 0.8123, 0.06281, 0.8125, 0.06283, 0.7501, 0.1252, 0.7499, 0.1252, 0.8748, 0.06282, 0.875, 0.06281, 0.8125, 0.1252, 0.8123, 0.06282, 0.875, 0.0003626, 0.875, 0.0003644, 0.8125, 0.06281, 0.8125, 0.3751, 0.8123, 0.3125, 0.8122, 0.3125, 0.7498, 0.3751, 0.7499, 0.3751, 0.8748, 0.3125, 0.8747, 0.3125, 0.8122, 0.3751, 0.8123, 0.3125, 0.8747, 0.25, 0.8746, 0.25, 0.8121, 0.3125, 0.8122, 0.3752, 0.5627, 0.3128, 0.5627, 0.3128, 0.5002, 0.3752, 0.5002, 0.3752, 0.6251, 0.3127, 0.6251, 0.3128, 0.5627, 0.3752, 0.5627, 0.3127, 0.6251, 0.2502, 0.6251, 0.2503, 0.5627, 0.3128, 0.5627, 0.1253, 0.5627, 0.06285, 0.5627, 0.06285, 0.5002, 0.1253, 0.5002, 0.1253, 0.6252, 0.06285, 0.6252, 0.06285, 0.5627, 0.1253, 0.5627, 0.06285, 0.6252, 0.0003699, 0.6252, 0.0003717, 0.5627, 0.06285, 0.5627, 0.6251, 0.5626, 0.5626, 0.5626, 0.5626, 0.5001, 0.625, 0.5001, 0.6251, 0.6251, 0.5627, 0.6251, 0.5626, 0.5626, 0.6251, 0.5626, 0.5627, 0.6251, 0.5002, 0.6251, 0.5002, 0.5627, 0.5626, 0.5626, 0.6251, 0.063, 0.5627, 0.063, 0.5627, 0.0005428, 0.6252, 0.0005395, 0.6251, 0.1255, 0.5627, 0.1255, 0.5627, 0.063, 0.6251, 0.063, 0.5627, 0.1255, 0.5002, 0.1255, 0.5002, 0.06301, 0.5627, 0.063, 0.125, 0.06246, 0.06239, 0.06233, 0.06248, 0.0, 0.125, 0.0001001, 0.125, 0.125, 0.06247, 0.1249, 0.06239, 0.06233, 0.125, 0.06246, 0.06247, 0.1249, 6.816e-05, 0.125, 0.0, 0.06246, 0.06239, 0.06233])
me_plane.use_remesh_preserve_volume = False
me_plane.use_remesh_preserve_attributes = False
me_plane.use_mirror_vertex_groups = False
me_plane.update()

# ---- objects
ob_plane = bpy.data.objects.new('Plane', me_plane)

# ---- transforms, parenting, visibility, modifiers, constraints
ob_plane.location = (0.0, 0.0, 0.0)
ob_plane.scale = (7.512, 7.512, 7.512)
ob_plane.lineart.crease_threshold = 0.0

# ---- collection membership
col_collection_1.objects.link(ob_plane)

# ---- scene / render settings (as saved in the file)
scene.frame_start = 1; scene.frame_end = 250; scene.frame_set(1)
scene.render.engine = 'BLENDER_EEVEE_NEXT'
scene.render.resolution_percentage = 50
scene.render.dither_intensity = 0.0
scene.cycles.use_denoising = False
scene.cycles.samples = 128
scene.cycles.sampling_pattern = 'TABULATED_SOBOL'
scene.cycles.light_sampling_threshold = 0.0
scene.cycles.use_adaptive_sampling = False
scene.cycles.use_light_tree = False
scene.cycles.blur_glossy = 0.0
scene.cycles.sample_clamp_indirect = 0.0
scene.view_settings.view_transform = 'Standard'
bpy.context.view_layer.update()

# ---- added for rendering (the .blend has no active camera and no usable light): camera, sun
cam_auto = bpy.data.cameras.new('AutoCamera')
cam_auto.lens = 50.0
cam_auto.sensor_width = 36.0
cam_auto.clip_end = 1000.0
ob_auto_camera = bpy.data.objects.new('AutoCamera', cam_auto)
scene.collection.objects.link(ob_auto_camera)
ob_auto_camera.location = (19.695, -23.634, 16.0468)
ob_auto_camera.rotation_euler = (1.09748, -7.21219e-08, 0.694738)
scene.camera = ob_auto_camera
light_auto_sun = bpy.data.lights.new('AutoSun', 'SUN')
light_auto_sun.energy = 3.0
light_auto_sun.angle = 0.0523599
ob_auto_sun = bpy.data.objects.new('AutoSun', light_auto_sun)
scene.collection.objects.link(ob_auto_sun)
ob_auto_sun.rotation_euler = (0.872665, 0.174533, 0.523599)
bpy.context.view_layer.update()
